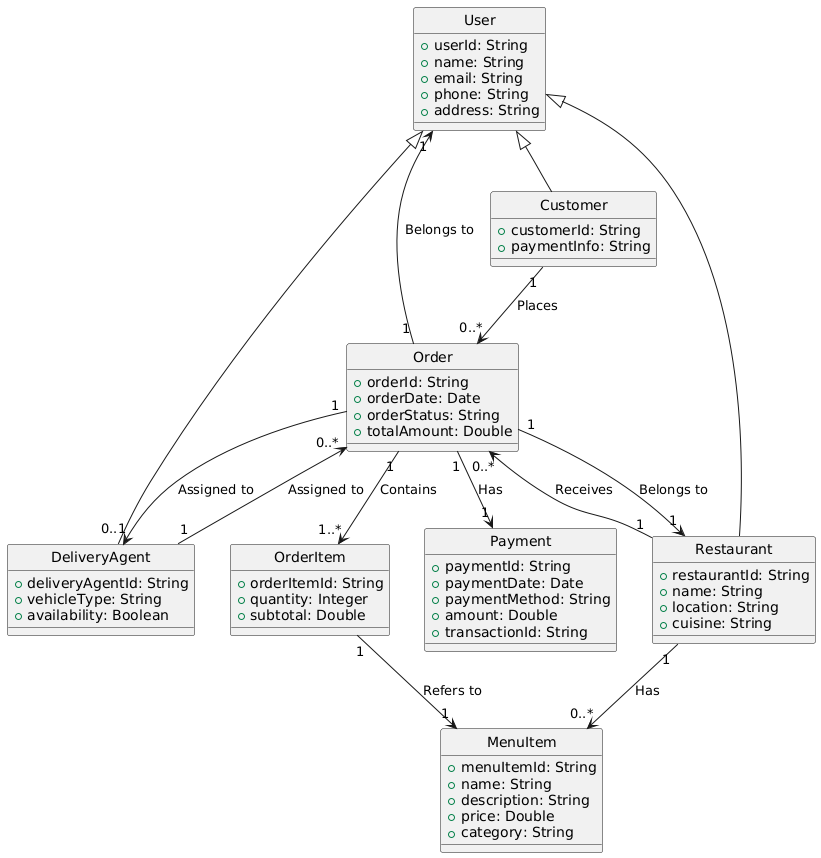

The diagram above was rendered by PlantUML. Its source (embedded in the PNG):
@startuml
' Enable arrows
skinparam style strictuml

' Classes
class User {
  + userId: String
  + name: String
  + email: String
  + phone: String
  + address: String
}

class Customer {
  + customerId: String
  + paymentInfo: String
}

class Restaurant {
  + restaurantId: String
  + name: String
  + location: String
  + cuisine: String
}

class DeliveryAgent {
  + deliveryAgentId: String
  + vehicleType: String
  + availability: Boolean
}

class Order {
  + orderId: String
  + orderDate: Date
  + orderStatus: String
  + totalAmount: Double
}

class OrderItem {
  + orderItemId: String
  + quantity: Integer
  + subtotal: Double
}

class MenuItem {
  + menuItemId: String
  + name: String
  + description: String
  + price: Double
  + category: String
}

class Payment {
  + paymentId: String
  + paymentDate: Date
  + paymentMethod: String
  + amount: Double
  + transactionId: String
}

' Inheritance Relationships
User <|-- Customer
User <|-- Restaurant
User <|-- DeliveryAgent

' Association Relationships
Customer "1" --> "0..*" Order : Places
Restaurant "1" --> "0..*" MenuItem : Has
Restaurant "1" --> "0..*" Order : Receives
DeliveryAgent "1" --> "0..*" Order : Assigned to

Order "1" --> "1..*" OrderItem : Contains
Order "1" --> "1" User : Belongs to
Order "1" --> "0..1" DeliveryAgent : Assigned to
Order "1" --> "1" Restaurant : Belongs to
Order "1" --> "1" Payment : Has

OrderItem "1" --> "1" MenuItem : Refers to
@enduml